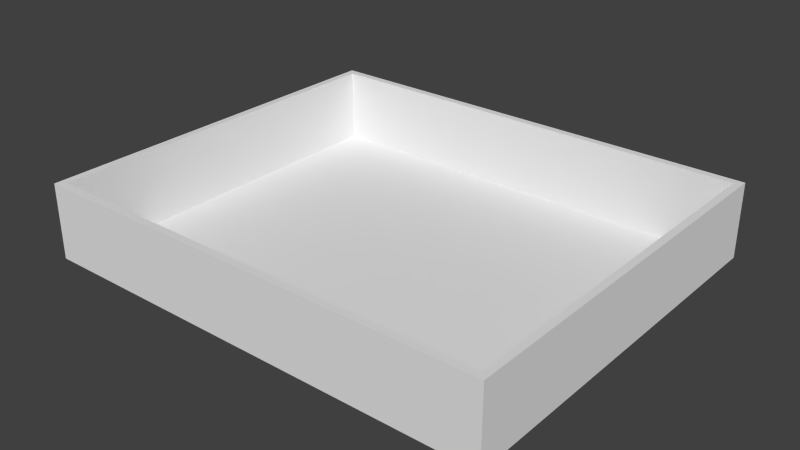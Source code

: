 # Source: Interior_House_01.blend  (saved by Blender 2.76.0; exported with 4.5.12 LTS)
import bpy
from mathutils import Matrix  # noqa: F401  (used for matrix-valued properties, if any)

bpy.ops.wm.read_factory_settings(use_empty=True)
scene = bpy.context.scene
scene.name = 'Scene'

# ---- collections
col_collection_1 = bpy.data.collections.new('Collection 1'); scene.collection.children.link(col_collection_1)

# ---- world
world_world = bpy.data.worlds.new('World'); scene.world = world_world
world_world.color = (0.05088, 0.05088, 0.05088)
world_world.use_sun_shadow = False
world_world.sun_shadow_jitter_overblur = 0.0
world_world.cycles.sampling_method = 'MANUAL'
world_world.cycles.sample_map_resolution = 256

# ---- meshes
me_cube = bpy.data.meshes.new('Cube')
me_cube.from_pydata([(121.0, -0.24, -5.0), (121.0, -0.2, -5.0), (121.0, -0.24, 5.0), (121.0, -0.2, 5.0), (1.0, -0.24, -5.0), (1.0, -0.2, -5.0), (0.9996, -0.24, 5.0), (0.9996, -0.2, 5.0), (123.0, -0.2, 5.0), (123.0, 0.2, 5.0), (123.0, -0.2, 5.2), (123.0, 0.2, 5.2), (-1.0, -0.2, 5.0), (-1.0, 0.2, 5.0), (-1.0, -0.2, 5.2), (-1.0, 0.2, 5.2), (1.0, -0.2, -5.0), (1.0, 0.2, -5.0), (0.9996, -0.2, 5.0), (0.9996, 0.2, 5.0), (-0.9996, -0.2, -5.0), (-0.9996, 0.2, -5.0), (-1.0, -0.2, 5.0), (-1.0, 0.2, 5.0), (123.0, -0.2, -5.0), (123.0, 0.2, -5.0), (123.0, -0.2, 5.0), (123.0, 0.2, 5.0), (121.0, -0.2, -5.0), (121.0, 0.2, -5.0), (121.0, -0.2, 5.0), (121.0, 0.2, 5.0), (123.0, -0.2, -5.2), (123.0, 0.2, -5.2), (123.0, -0.2, -5.0), (123.0, 0.2, -5.0), (-0.9996, -0.2, -5.2), (-0.9996, 0.2, -5.2), (-0.9996, -0.2, -5.0), (-0.9996, 0.2, -5.0)], [], [(1, 3, 2, 0), (3, 7, 6, 2), (7, 5, 4, 6), (5, 1, 0, 4), (0, 2, 6, 4), (5, 7, 3, 1), (9, 11, 10, 8), (11, 15, 14, 10), (15, 13, 12, 14), (13, 9, 8, 12), (8, 10, 14, 12), (13, 15, 11, 9), (17, 19, 18, 16), (19, 23, 22, 18), (23, 21, 20, 22), (21, 17, 16, 20), (16, 18, 22, 20), (21, 23, 19, 17), (25, 27, 26, 24), (27, 31, 30, 26), (31, 29, 28, 30), (29, 25, 24, 28), (24, 26, 30, 28), (29, 31, 27, 25), (33, 35, 34, 32), (35, 39, 38, 34), (39, 37, 36, 38), (37, 33, 32, 36), (32, 34, 38, 36), (37, 39, 35, 33)])
me_cube.use_remesh_preserve_volume = False
me_cube.use_remesh_preserve_attributes = False
me_cube.use_mirror_vertex_groups = False
me_cube.update()

# ---- objects
ob_cube_001 = bpy.data.objects.new('Cube.001', me_cube)

# ---- transforms, parenting, visibility, modifiers, constraints
ob_cube_001.location = (6.1, 7.209e-06, 1.0)
ob_cube_001.rotation_euler = (1.571, -0.0, -3.142)
ob_cube_001.scale = (0.1, 5.0, 1.0)
ob_cube_001.lineart.crease_threshold = 0.0

# ---- collection membership
col_collection_1.objects.link(ob_cube_001)

# ---- scene / render settings (as saved in the file)
scene.frame_start = 1; scene.frame_end = 250; scene.frame_set(0)
scene.render.engine = 'BLENDER_EEVEE_NEXT'
scene.render.resolution_percentage = 50
scene.render.fps = 30
scene.render.dither_intensity = 0.0
scene.cycles.use_denoising = False
scene.cycles.samples = 10
scene.cycles.sampling_pattern = 'TABULATED_SOBOL'
scene.cycles.light_sampling_threshold = 0.0
scene.cycles.use_adaptive_sampling = False
scene.cycles.use_light_tree = False
scene.cycles.blur_glossy = 0.0
scene.cycles.pixel_filter_type = 'GAUSSIAN'
scene.cycles.sample_clamp_indirect = 0.0
scene.view_settings.view_transform = 'Standard'
bpy.context.view_layer.update()

# ---- added for rendering (the .blend has no active camera and no usable light): camera, sun
cam_auto = bpy.data.cameras.new('AutoCamera')
cam_auto.lens = 50.0
cam_auto.sensor_width = 36.0
cam_auto.clip_end = 1000.0
ob_auto_camera = bpy.data.objects.new('AutoCamera', cam_auto)
scene.collection.objects.link(ob_auto_camera)
ob_auto_camera.location = (15.1117, -18.1341, 12.9894)
ob_auto_camera.rotation_euler = (1.09748, -7.21219e-08, 0.694738)
scene.camera = ob_auto_camera
light_auto_sun = bpy.data.lights.new('AutoSun', 'SUN')
light_auto_sun.energy = 3.0
light_auto_sun.angle = 0.0523599
ob_auto_sun = bpy.data.objects.new('AutoSun', light_auto_sun)
scene.collection.objects.link(ob_auto_sun)
ob_auto_sun.rotation_euler = (0.872665, 0.174533, 0.523599)
bpy.context.view_layer.update()
